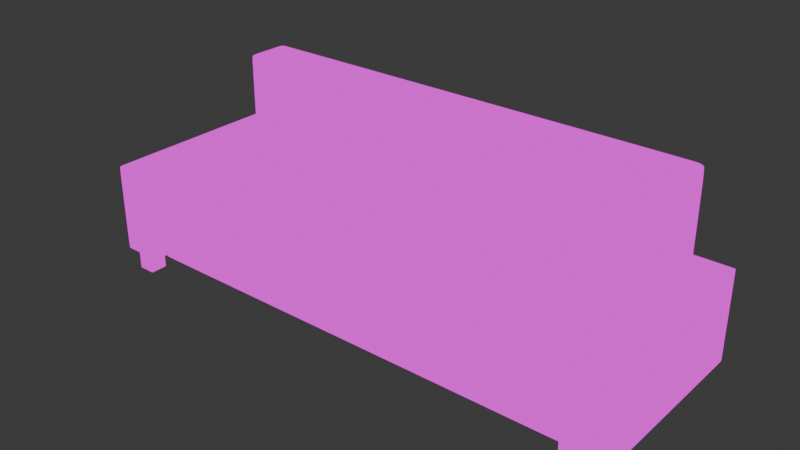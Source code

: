 # Source: sillon.blend  (saved by Blender 4.3.34; exported with 4.5.12 LTS)
import bpy
from mathutils import Matrix  # noqa: F401  (used for matrix-valued properties, if any)

bpy.ops.wm.read_factory_settings(use_empty=True)
scene = bpy.context.scene
scene.name = 'Scene'

# ---- collections
col_collection = bpy.data.collections.new('Collection'); scene.collection.children.link(col_collection)

# ---- images (referenced by path relative to the original .blend; pixels are not part of the script)
import os
ASSET_DIR = os.environ.get("B2B_ASSET_DIR", "")  # directory of the original .blend (textures are referenced by path, not embedded)
HERE = os.path.dirname(os.path.abspath(__file__))  # packed textures are extracted next to this script under _unpacked/

def load_image(name, relpath, width, height, colorspace="sRGB"):
    """Load a texture the original file referenced (path relative to the .blend, or extracted next to this script)."""
    p = next((c for c in (os.path.join(HERE, relpath), os.path.join(ASSET_DIR, relpath)) if relpath and os.path.exists(c)), "")
    if p:
        img = bpy.data.images.load(p, check_existing=True)
        img.name = name
    else:  # same state as the original file: an image datablock whose file is absent (Cycles renders it pink)
        img = bpy.data.images.new(name, width, height)
        img.source = "FILE"
        img.filepath = "//" + (relpath or name)
    img.colorspace_settings.name = colorspace
    return img
img_sillon_jpg = load_image('sillon.jpg', 'sillon.jpg', 1024, 1024, 'sRGB')
img_istockphoto_1373075432_612x612_jpg = load_image('istockphoto-1373075432-612x612.jpg', 'Proyecto/istockphoto-1373075432-612x612.jpg', 1024, 1024, 'sRGB')

# ---- materials (node trees are filled in below, after node groups)
mat_material_001 = bpy.data.materials.new('Material.001')
mat_material_002 = bpy.data.materials.new('Material.002')

# ---- material node trees
mat_material_001.use_nodes = True; mat_material_001.node_tree.nodes.clear()
_N = mat_material_001.node_tree.nodes; _L = mat_material_001.node_tree.links
n0 = _N.new('ShaderNodeOutputMaterial'); n0.name = 'Material Output'; n0.location = (300, 300)
n1 = _N.new('ShaderNodeTexImage'); n1.name = 'Image Texture'; n1.location = (-2, 269)
n1.image = img_sillon_jpg
_L.new(n1.outputs[0], n0.inputs[0])
n0.is_active_output = True
mat_material_002.use_nodes = True; mat_material_002.node_tree.nodes.clear()
_N = mat_material_002.node_tree.nodes; _L = mat_material_002.node_tree.links
n0 = _N.new('ShaderNodeOutputMaterial'); n0.name = 'Material Output'; n0.location = (300, 300)
n1 = _N.new('ShaderNodeTexImage'); n1.name = 'Image Texture'; n1.location = (-66, 290)
n1.image = img_istockphoto_1373075432_612x612_jpg
_L.new(n1.outputs[0], n0.inputs[0])
n0.is_active_output = True

# ---- world
world_world = bpy.data.worlds.new('World'); scene.world = world_world
world_world.use_nodes = True; world_world.node_tree.nodes.clear()
_N = world_world.node_tree.nodes; _L = world_world.node_tree.links
n0 = _N.new('ShaderNodeOutputWorld'); n0.name = 'World Output'; n0.location = (300, 300)
n1 = _N.new('ShaderNodeBackground'); n1.name = 'Background'; n1.location = (10, 300)
n1.inputs[0].default_value = (0.05088, 0.05088, 0.05088, 1.0)
_L.new(n1.outputs[0], n0.inputs[0])
n0.is_active_output = True
world_world.color = (0.05088, 0.05088, 0.05088)
world_world.sun_shadow_jitter_overblur = 0.0

# ---- meshes
me_cube_001 = bpy.data.meshes.new('Cube.001')
me_cube_001.from_pydata([(-1.0, -1.0, -1.0), (-1.0, -1.0, 1.0), (-1.0, 1.0, -1.0), (-1.0, 1.0, 1.0), (1.0, -1.0, -1.0), (1.0, -1.0, 1.0), (1.0, 1.0, -1.0), (1.0, 1.0, 1.0), (-1.0, 0.0, -1.0), (-1.0, -1.0, 0.0), (-1.0, 0.0, 1.0), (-1.0, 1.0, 0.0), (0.0, 1.0, -1.0), (0.0, 1.0, 1.0), (1.0, 1.0, 0.0), (1.0, 0.0, -1.0), (1.0, 0.0, 1.0), (1.0, -1.0, 0.0), (0.0, -1.0, -1.0), (0.0, -1.0, 1.0), (0.0, 0.0, 1.0), (0.0, 0.0, -1.0), (0.0, -1.0, 0.0), (1.0, 0.0, 0.0), (0.0, 1.0, 0.0), (-1.0, 0.0, 0.0), (-1.0, 0.5, 1.0), (0.5, 1.0, 1.0), (1.0, -0.5, 1.0), (-0.5, -1.0, 1.0), (-1.0, -0.5, 1.0), (-0.5, 1.0, 1.0), (1.0, 0.5, 1.0), (0.5, -1.0, 1.0), (0.0, -0.5, 1.0), (0.0, 0.5, 1.0), (0.5, 0.0, 1.0), (-0.5, 0.0, 1.0), (-0.5, 0.5, 1.0), (0.5, 0.5, 1.0), (0.5, -0.5, 1.0), (-0.5, -0.5, 1.0)], [], [(25, 10, 26, 3, 11), (24, 13, 27, 7, 14), (23, 16, 28, 5, 17), (22, 19, 29, 1, 9), (21, 15, 4, 18), (41, 30, 1, 29), (40, 34, 19, 33), (39, 35, 20, 36), (38, 26, 10, 37), (8, 21, 18, 0), (2, 12, 21, 8), (12, 6, 15, 21), (18, 22, 9, 0), (4, 17, 22, 18), (17, 5, 33, 19, 22), (15, 23, 17, 4), (6, 14, 23, 15), (14, 7, 32, 16, 23), (12, 24, 14, 6), (2, 11, 24, 12), (11, 3, 31, 13, 24), (8, 25, 11, 2), (0, 9, 25, 8), (9, 1, 30, 10, 25), (35, 38, 37, 20), (13, 31, 38, 35), (31, 3, 26, 38), (32, 39, 36, 16), (7, 27, 39, 32), (27, 13, 35, 39), (28, 40, 33, 5), (16, 36, 40, 28), (36, 20, 34, 40), (34, 41, 29, 19), (20, 37, 41, 34), (37, 10, 30, 41)])
_uv = me_cube_001.uv_layers.new(name='UVMap')
_uv.uv.foreach_set('vector', [0.5, 0.125, 0.625, 0.125, 0.625, 0.1875, 0.625, 0.25, 0.5, 0.25, 0.5, 0.375, 0.625, 0.375, 0.625, 0.4375, 0.625, 0.5, 0.5, 0.5, 0.5, 0.625, 0.625, 0.625, 0.625, 0.6875, 0.625, 0.75, 0.5, 0.75, 1.0, 1.0, 4.371e-08, 1.0, 8.146e-08, 0.5, 1.192e-07, 9e-15, 1.0, 7.55e-08, 1.0, 8.941e-08, 1.0, 1.0, 4.371e-08, 1.0, 1.192e-07, 1.391e-08, 0.625, 0.875, 0.625, 1.0, 0.5, 1.0, 0.5, 0.875, 0.6875, 0.6875, 0.75, 0.6875, 0.75, 0.75, 0.6875, 0.75, 0.6875, 0.5625, 0.75, 0.5625, 0.75, 0.625, 0.6875, 0.625, 0.8125, 0.5625, 0.875, 0.5625, 0.875, 0.625, 0.8125, 0.625, 1.0, 7.55e-08, 1.0, 1.0, 4.371e-08, 1.0, 1.192e-07, 9e-15, 1.0, 7.55e-08, 1.0, 1.0, 5.211e-15, 1.0, 7.55e-08, 5.7e-15, 1.0, 7.55e-08, 1.0, 1.0, 1.391e-08, 1.0, 8.941e-08, -6.776e-22, 0.5, 0.25, 0.25, 0.25, 0.25, 1.887e-08, 0.5, 3.775e-08, 0.5, 0.5, 0.25, 0.5, 0.25, 0.25, 0.5, 0.25, 1.0, 1.0, 4.371e-08, 1.0, 8.146e-08, 0.5, 1.192e-07, 1.391e-08, 1.0, 8.941e-08, 1.0, 1.0, 5.211e-15, 1.0, 7.55e-08, 5.7e-15, 1.0, 7.55e-08, 1.0, 1.0, 1.391e-08, 1.0, 8.941e-08, -6.776e-22, 1.0, 7.55e-08, 0.5, 0.5, 0.625, 0.5, 0.625, 0.5625, 0.625, 0.625, 0.5, 0.625, 0.75, 0.25, 0.5, 0.25, 0.5, -2.186e-08, 0.75, -2.981e-09, 0.75, 0.5, 0.5, 0.5, 0.5, 0.25, 0.75, 0.25, 0.5, 0.25, 0.625, 0.25, 0.625, 0.3125, 0.625, 0.375, 0.5, 0.375, 0.75, 0.75, 0.5, 0.75, 0.5, 0.5, 0.75, 0.5, 0.375, 0.0, 0.5, 0.0, 0.5, 0.125, 0.375, 0.125, 0.5, 0.0, 0.625, 0.0, 0.625, 0.0625, 0.625, 0.125, 0.5, 0.125, 0.75, 0.5625, 0.8125, 0.5625, 0.8125, 0.625, 0.75, 0.625, 0.75, 0.5, 0.8125, 0.5, 0.8125, 0.5625, 0.75, 0.5625, 0.8125, 0.5, 0.875, 0.5, 0.875, 0.5625, 0.8125, 0.5625, 0.625, 0.5625, 0.6875, 0.5625, 0.6875, 0.625, 0.625, 0.625, 0.625, 0.5, 0.6875, 0.5, 0.6875, 0.5625, 0.625, 0.5625, 0.6875, 0.5, 0.75, 0.5, 0.75, 0.5625, 0.6875, 0.5625, 0.875, 2.136e-08, 0.875, 0.125, 0.75, 0.125, 0.75, 1.192e-08, 0.625, 0.625, 0.6875, 0.625, 0.6875, 0.6875, 0.625, 0.6875, 0.6875, 0.625, 0.75, 0.625, 0.75, 0.6875, 0.6875, 0.6875, 0.625, 0.75, 0.625, 0.875, 0.5, 0.875, 0.5, 0.75, 0.75, 0.625, 0.8125, 0.625, 0.8125, 0.6875, 0.75, 0.6875, 0.8125, 0.625, 0.875, 0.625, 0.875, 0.6875, 0.8125, 0.6875])
me_cube_001.materials.append(mat_material_001)
me_cube_001.update()
me_cube_002 = bpy.data.meshes.new('Cube.002')
me_cube_002.from_pydata([(-1.0, -1.0, -1.0), (-1.0, -1.0, 1.0), (-1.0, 1.0, -1.0), (-1.0, 1.0, 1.0), (1.0, -1.0, -1.0), (1.0, -1.0, 1.0), (1.0, 1.0, -1.0), (1.0, 1.0, 1.0), (-1.0, 0.0, -1.0), (-1.0, -1.0, 0.0), (-1.0, 0.0, 1.0), (-1.0, 1.0, 0.0), (0.0, 1.0, -1.0), (0.0, 1.0, 1.0), (1.0, 1.0, 0.0), (1.0, 0.0, -1.0), (1.0, 0.0, 1.0), (1.0, -1.0, 0.0), (0.0, -1.0, -1.0), (0.0, -1.0, 1.0), (0.0, 0.0, 1.0), (0.0, 0.0, -1.0), (0.0, -1.0, 0.0), (1.0, 0.0, 0.0), (0.0, 1.0, 0.0), (-1.0, 0.0, 0.0), (-1.0, 0.5, 1.0), (0.5, 1.0, 1.0), (1.0, -0.5, 1.0), (-0.5, -1.0, 1.0), (-1.0, -0.5, 1.0), (-0.5, 1.0, 1.0), (1.0, 0.5, 1.0), (0.5, -1.0, 1.0), (0.0, -0.5, 1.0), (0.0, 0.5, 1.0), (0.5, 0.0, 1.0), (-0.5, 0.0, 1.0), (-0.5, 0.5, 1.0), (0.5, 0.5, 1.0), (0.5, -0.5, 1.0), (-0.5, -0.5, 1.0)], [], [(25, 10, 26, 3, 11), (24, 13, 27, 7, 14), (23, 16, 28, 5, 17), (22, 19, 29, 1, 9), (21, 15, 4, 18), (41, 30, 1, 29), (40, 34, 19, 33), (39, 35, 20, 36), (38, 26, 10, 37), (8, 21, 18, 0), (2, 12, 21, 8), (12, 6, 15, 21), (18, 22, 9, 0), (4, 17, 22, 18), (17, 5, 33, 19, 22), (15, 23, 17, 4), (6, 14, 23, 15), (14, 7, 32, 16, 23), (12, 24, 14, 6), (2, 11, 24, 12), (11, 3, 31, 13, 24), (8, 25, 11, 2), (0, 9, 25, 8), (9, 1, 30, 10, 25), (35, 38, 37, 20), (13, 31, 38, 35), (31, 3, 26, 38), (32, 39, 36, 16), (7, 27, 39, 32), (27, 13, 35, 39), (28, 40, 33, 5), (16, 36, 40, 28), (36, 20, 34, 40), (34, 41, 29, 19), (20, 37, 41, 34), (37, 10, 30, 41)])
_uv = me_cube_002.uv_layers.new(name='UVMap')
_uv.uv.foreach_set('vector', [1.0, 1.0, 4.371e-08, 1.0, 8.146e-08, 0.5, 1.192e-07, 9e-15, 1.0, 7.55e-08, 1.0, 1.0, 4.371e-08, 1.0, 8.146e-08, 0.5, 1.192e-07, 9e-15, 1.0, 7.55e-08, 0.5, 0.625, 0.625, 0.625, 0.625, 0.6875, 0.625, 0.75, 0.5, 0.75, 1.0, 1.0, 4.371e-08, 1.0, 8.146e-08, 0.5, 1.192e-07, 9e-15, 1.0, 7.55e-08, 1.0, 8.941e-08, 1.0, 1.0, 4.371e-08, 1.0, 1.192e-07, 1.391e-08, 0.125, 0.875, 0.125, 1.0, 1.391e-08, 1.0, 2.335e-08, 0.875, 0.125, 0.625, 0.125, 0.75, 3.278e-08, 0.75, 4.222e-08, 0.625, 1.0, 7.55e-08, 1.0, 1.0, 5.211e-15, 1.0, 7.55e-08, 5.7e-15, 1.0, 7.55e-08, 1.0, 1.0, 2.782e-08, 1.0, 1.033e-07, 7.8e-15, 1.0, 7.55e-08, 1.0, 1.0, 4.371e-08, 1.0, 1.192e-07, 9e-15, 1.0, 7.55e-08, 1.0, 1.0, 5.211e-15, 1.0, 7.55e-08, 5.7e-15, 1.0, 7.55e-08, 1.0, 1.0, 1.391e-08, 1.0, 8.941e-08, -6.776e-22, 1.0, 1.0, 5.211e-15, 1.0, 7.55e-08, 5.7e-15, 1.0, 7.55e-08, 1.0, 1.0, 1.391e-08, 1.0, 8.941e-08, -6.776e-22, 1.0, 7.55e-08, 1.0, 1.0, 4.371e-08, 1.0, 8.146e-08, 0.5, 1.192e-07, 1.391e-08, 1.0, 8.941e-08, 0.375, 0.625, 0.5, 0.625, 0.5, 0.75, 0.375, 0.75, 1.0, 1.0, 1.391e-08, 1.0, 8.941e-08, -6.776e-22, 1.0, 7.55e-08, 1.0, 1.0, 4.371e-08, 1.0, 8.146e-08, 0.5, 1.192e-07, 1.391e-08, 1.0, 8.941e-08, 1.0, 1.0, 5.211e-15, 1.0, 7.55e-08, 5.7e-15, 1.0, 7.55e-08, 1.0, 1.0, 1.391e-08, 1.0, 8.941e-08, -6.776e-22, 1.0, 7.55e-08, 1.0, 1.0, 4.371e-08, 1.0, 8.146e-08, 0.5, 1.192e-07, 1.391e-08, 1.0, 8.941e-08, 1.0, 1.0, 5.211e-15, 1.0, 7.55e-08, 5.7e-15, 1.0, 7.55e-08, 0.375, 0.0, 0.5, 0.0, 0.5, 0.125, 0.375, 0.125, 0.5, 0.0, 0.625, 0.0, 0.625, 0.0625, 0.625, 0.125, 0.5, 0.125, 1.0, 7.55e-08, 1.0, 1.0, 1.391e-08, 1.0, 8.941e-08, -6.776e-22, 1.0, 3.179e-08, 1.0, 1.0, -7.55e-08, 1.0, 3.3e-15, -4.371e-08, 1.0, -4.371e-08, 1.0, 1.0, -1.589e-08, 1.0, 5.96e-08, -1.192e-07, 1.0, 1.0, 0.0, 1.0, 0.0, 0.0, 1.0, 0.0, 1.0, 7.55e-08, 1.0, 1.0, -1.947e-07, 1.0, -1.192e-07, -9e-15, 1.0, 7.55e-08, 1.0, 1.0, -1.589e-08, 1.0, 5.96e-08, 4.5e-15, 0.625, 0.6875, 0.6875, 0.6875, 0.6875, 0.75, 0.625, 0.75, 1.0, -4.371e-08, 1.0, 1.0, 4.371e-08, 1.0, 1.192e-07, -1.192e-07, 1.0, 7.55e-08, 1.0, 1.0, 4.371e-08, 1.0, 1.192e-07, 9e-15, 0.125, 0.75, 0.125, 0.875, 2.335e-08, 0.875, 3.278e-08, 0.75, 1.0, 8.941e-08, 1.0, 1.0, 4.371e-08, 1.0, 1.192e-07, 1.391e-08, 1.0, 1.0, 0.0, 1.0, 0.0, 0.0, 1.0, 0.0])
me_cube_002.materials.append(mat_material_001)
me_cube_002.update()
me_cube_003 = bpy.data.meshes.new('Cube.003')
me_cube_003.from_pydata([(-1.0, -1.0, -1.0), (-1.0, -1.0, 1.0), (-1.0, 1.0, -1.0), (-1.0, 1.0, 1.0), (1.0, -1.0, -1.0), (1.0, -1.0, 1.0), (1.0, 1.0, -1.0), (1.0, 1.0, 1.0), (-1.0, 0.0, -1.0), (-1.0, -1.0, 0.0), (-1.0, 0.0, 1.0), (-1.0, 1.0, 0.0), (0.0, 1.0, -1.0), (0.0, 1.0, 1.0), (1.0, 1.0, 0.0), (1.0, 0.0, -1.0), (1.0, 0.0, 1.0), (1.0, -1.0, 0.0), (0.0, -1.0, -1.0), (0.0, -1.0, 1.0), (0.0, 0.0, 1.0), (0.0, 0.0, -1.0), (0.0, -1.0, 0.0), (1.0, 0.0, 0.0), (0.0, 1.0, 0.0), (-1.0, 0.0, 0.0), (-1.0, 0.5, 1.0), (0.5, 1.0, 1.0), (1.0, -0.5, 1.0), (-0.5, -1.0, 1.0), (-1.0, -0.5, 1.0), (-0.5, 1.0, 1.0), (1.0, 0.5, 1.0), (0.5, -1.0, 1.0), (0.0, -0.5, 1.0), (0.0, 0.5, 1.0), (0.5, 0.0, 1.0), (-0.5, 0.0, 1.0), (-0.5, 0.5, 1.0), (0.5, 0.5, 1.0), (0.5, -0.5, 1.0), (-0.5, -0.5, 1.0)], [], [(25, 10, 26, 3, 11), (24, 13, 27, 7, 14), (23, 16, 28, 5, 17), (22, 19, 29, 1, 9), (21, 15, 4, 18), (41, 30, 1, 29), (40, 34, 19, 33), (39, 35, 20, 36), (38, 26, 10, 37), (8, 21, 18, 0), (2, 12, 21, 8), (12, 6, 15, 21), (18, 22, 9, 0), (4, 17, 22, 18), (17, 5, 33, 19, 22), (15, 23, 17, 4), (6, 14, 23, 15), (14, 7, 32, 16, 23), (12, 24, 14, 6), (2, 11, 24, 12), (11, 3, 31, 13, 24), (8, 25, 11, 2), (0, 9, 25, 8), (9, 1, 30, 10, 25), (35, 38, 37, 20), (13, 31, 38, 35), (31, 3, 26, 38), (32, 39, 36, 16), (7, 27, 39, 32), (27, 13, 35, 39), (28, 40, 33, 5), (16, 36, 40, 28), (36, 20, 34, 40), (34, 41, 29, 19), (20, 37, 41, 34), (37, 10, 30, 41)])
_uv = me_cube_003.uv_layers.new(name='UVMap')
_uv.uv.foreach_set('vector', [0.5, 0.5, 8.146e-08, 0.5, 1.003e-07, 0.25, 1.192e-07, 9e-15, 0.5, 3.775e-08, 0.25, 0.25, 4.073e-08, 0.25, 5.017e-08, 0.125, 5.96e-08, 4.5e-15, 0.25, 1.887e-08, 1.0, 1.0, 4.371e-08, 1.0, 8.146e-08, 0.5, 1.192e-07, 9e-15, 1.0, 7.55e-08, 1.0, 1.0, 4.371e-08, 1.0, 8.146e-08, 0.5, 1.192e-07, 9e-15, 1.0, 7.55e-08, 1.0, 8.941e-08, 1.0, 1.0, 4.371e-08, 1.0, 1.192e-07, 1.391e-08, 0.1667, 0.5, 0.1667, 0.6667, 2.914e-08, 0.6667, 4.172e-08, 0.5, 0.1667, 0.1667, 0.1667, 0.3333, 5.431e-08, 0.3333, 6.689e-08, 0.1667, 0.5, 0.1667, 0.5, 0.3333, 0.3333, 0.3333, 0.3333, 0.1667, 0.5, 0.5, 0.5, 0.6667, 0.3333, 0.6667, 0.3333, 0.5, 1.0, 7.55e-08, 1.0, 1.0, 4.371e-08, 1.0, 1.192e-07, 9e-15, 1.0, 7.55e-08, 1.0, 1.0, 5.211e-15, 1.0, 7.55e-08, 5.7e-15, 1.0, 7.55e-08, 1.0, 1.0, 1.391e-08, 1.0, 8.941e-08, -6.776e-22, 0.75, 0.25, 0.5, 0.25, 0.5, -2.186e-08, 0.75, -2.981e-09, 0.75, 0.5, 0.5, 0.5, 0.5, 0.25, 0.75, 0.25, 1.0, 1.0, 4.371e-08, 1.0, 8.146e-08, 0.5, 1.192e-07, 1.391e-08, 1.0, 8.941e-08, 0.75, 0.75, 0.5, 0.75, 0.5, 0.5, 0.75, 0.5, 0.75, 1.0, 0.5, 1.0, 0.5, 0.75, 0.75, 0.75, 1.0, 1.0, 4.371e-08, 1.0, 8.146e-08, 0.5, 1.192e-07, 1.391e-08, 1.0, 8.941e-08, 0.5, 0.25, 0.25, 0.25, 0.25, 1.887e-08, 0.5, 3.775e-08, 0.5, 0.5, 0.25, 0.5, 0.25, 0.25, 0.5, 0.25, 0.25, 0.5, 2.186e-08, 0.5, 3.129e-08, 0.375, 4.073e-08, 0.25, 0.25, 0.25, 1.0, 0.5, 0.5, 0.5, 0.5, 3.775e-08, 1.0, 7.55e-08, 0.6667, 0.6667, 0.6667, 0.3333, 1.0, 0.3333, 1.0, 0.6667, 0.6667, 0.3333, 0.6667, 0.0, 0.8333, 0.0, 1.0, 0.0, 1.0, 0.3333, 0.5, 0.3333, 0.5, 0.5, 0.3333, 0.5, 0.3333, 0.3333, 0.6667, 0.3333, 0.6667, 0.5, 0.5, 0.5, 0.5, 0.3333, 0.6667, 0.5, 0.6667, 0.6667, 0.5, 0.6667, 0.5, 0.5, 0.5, 3.775e-08, 0.5, 0.1667, 0.3333, 0.1667, 0.3333, 2.517e-08, 0.6667, 5.033e-08, 0.6667, 0.1667, 0.5, 0.1667, 0.5, 3.775e-08, 0.6667, 0.1667, 0.6667, 0.3333, 0.5, 0.3333, 0.5, 0.1667, 0.1667, 1.258e-08, 0.1667, 0.1667, 6.689e-08, 0.1667, 7.947e-08, 6e-15, 0.3333, 2.517e-08, 0.3333, 0.1667, 0.1667, 0.1667, 0.1667, 1.258e-08, 0.3333, 0.1667, 0.3333, 0.3333, 0.1667, 0.3333, 0.1667, 0.1667, 0.1667, 0.3333, 0.1667, 0.5, 4.172e-08, 0.5, 5.431e-08, 0.3333, 0.3333, 0.3333, 0.3333, 0.5, 0.1667, 0.5, 0.1667, 0.3333, 0.3333, 0.5, 0.3333, 0.6667, 0.1667, 0.6667, 0.1667, 0.5])
me_cube_003.materials.append(mat_material_001)
me_cube_003.update()
me_cube_004 = bpy.data.meshes.new('Cube.004')
me_cube_004.from_pydata([(-1.0, -1.0, -1.0), (-1.0, -1.0, 1.0), (-1.0, 1.0, -1.0), (-1.0, 1.0, 1.0), (1.0, -1.0, -1.0), (1.0, -1.0, 1.0), (1.0, 1.0, -1.0), (1.0, 1.0, 1.0), (-1.0, 0.0, -1.0), (-1.0, -1.0, 0.0), (-1.0, 0.0, 1.0), (-1.0, 1.0, 0.0), (0.0, 1.0, -1.0), (0.0, 1.0, 1.0), (1.0, 1.0, 0.0), (1.0, 0.0, -1.0), (1.0, 0.0, 1.0), (1.0, -1.0, 0.0), (0.0, -1.0, -1.0), (0.0, -1.0, 1.0), (0.0, 0.0, 1.0), (0.0, 0.0, -1.0), (0.0, -1.0, 0.0), (1.0, 0.0, 0.0), (0.0, 1.0, 0.0), (-1.0, 0.0, 0.0), (-1.0, 0.5, 1.0), (0.5, 1.0, 1.0), (1.0, -0.5, 1.0), (-0.5, -1.0, 1.0), (-1.0, -0.5, 1.0), (-0.5, 1.0, 1.0), (1.0, 0.5, 1.0), (0.5, -1.0, 1.0), (0.0, -0.5, 1.0), (0.0, 0.5, 1.0), (0.5, 0.0, 1.0), (-0.5, 0.0, 1.0), (-0.5, 0.5, 1.0), (0.5, 0.5, 1.0), (0.5, -0.5, 1.0), (-0.5, -0.5, 1.0)], [], [(25, 10, 26, 3, 11), (24, 13, 27, 7, 14), (23, 16, 28, 5, 17), (22, 19, 29, 1, 9), (21, 15, 4, 18), (41, 30, 1, 29), (40, 34, 19, 33), (39, 35, 20, 36), (38, 26, 10, 37), (8, 21, 18, 0), (2, 12, 21, 8), (12, 6, 15, 21), (18, 22, 9, 0), (4, 17, 22, 18), (17, 5, 33, 19, 22), (15, 23, 17, 4), (6, 14, 23, 15), (14, 7, 32, 16, 23), (12, 24, 14, 6), (2, 11, 24, 12), (11, 3, 31, 13, 24), (8, 25, 11, 2), (0, 9, 25, 8), (9, 1, 30, 10, 25), (35, 38, 37, 20), (13, 31, 38, 35), (31, 3, 26, 38), (32, 39, 36, 16), (7, 27, 39, 32), (27, 13, 35, 39), (28, 40, 33, 5), (16, 36, 40, 28), (36, 20, 34, 40), (34, 41, 29, 19), (20, 37, 41, 34), (37, 10, 30, 41)])
_uv = me_cube_004.uv_layers.new(name='UVMap')
_uv.uv.foreach_set('vector', [0.25, 0.25, 4.073e-08, 0.25, 5.017e-08, 0.125, 5.96e-08, 4.5e-15, 0.25, 1.887e-08, 0.25, 0.75, 3.278e-08, 0.75, 4.222e-08, 0.625, 5.166e-08, 0.5, 0.25, 0.5, 1.0, 1.0, 4.371e-08, 1.0, 8.146e-08, 0.5, 1.192e-07, 9e-15, 1.0, 7.55e-08, 1.0, 1.0, 4.371e-08, 1.0, 8.146e-08, 0.5, 1.192e-07, 9e-15, 1.0, 7.55e-08, 0.25, 0.625, 0.375, 0.625, 0.375, 0.75, 0.25, 0.75, 0.5, 0.5, 0.5, 1.0, 4.371e-08, 1.0, 8.146e-08, 0.5, 0.5, 0.5, 0.5, 1.0, 4.371e-08, 1.0, 8.146e-08, 0.5, 0.5, 0.5, 0.5, 1.0, 5.211e-15, 1.0, 3.775e-08, 0.5, 0.5, 0.5, 0.5, 1.0, 1.391e-08, 1.0, 5.166e-08, 0.5, 1.0, 7.55e-08, 1.0, 1.0, 4.371e-08, 1.0, 1.192e-07, 9e-15, 1.0, 7.55e-08, 1.0, 1.0, 5.211e-15, 1.0, 7.55e-08, 5.7e-15, 1.0, 7.55e-08, 1.0, 1.0, 1.391e-08, 1.0, 8.941e-08, -6.776e-22, 1.0, 1.0, 5.211e-15, 1.0, 7.55e-08, 5.7e-15, 1.0, 7.55e-08, 1.0, 1.0, 1.391e-08, 1.0, 8.941e-08, -6.776e-22, 1.0, 7.55e-08, 0.75, 0.75, 0.5, 0.75, 0.5, 0.625, 0.5, 0.5, 0.75, 0.5, 1.0, 1.0, 5.211e-15, 1.0, 7.55e-08, 5.7e-15, 1.0, 7.55e-08, 1.0, 1.0, 1.391e-08, 1.0, 8.941e-08, -6.776e-22, 1.0, 7.55e-08, 1.0, 1.0, 4.371e-08, 1.0, 8.146e-08, 0.5, 1.192e-07, 1.391e-08, 1.0, 8.941e-08, 0.5, 0.75, 0.25, 0.75, 0.25, 0.5, 0.5, 0.5, 0.5, 1.0, 0.25, 1.0, 0.25, 0.75, 0.5, 0.75, 0.25, 1.0, 1.391e-08, 1.0, 2.335e-08, 0.875, 3.278e-08, 0.75, 0.25, 0.75, 0.5, 0.25, 0.25, 0.25, 0.25, 1.887e-08, 0.5, 3.775e-08, 0.5, 0.5, 0.25, 0.5, 0.25, 0.25, 0.5, 0.25, 0.25, 0.5, 2.186e-08, 0.5, 3.129e-08, 0.375, 4.073e-08, 0.25, 0.25, 0.25, 0.5, 3.775e-08, 0.5, 0.5, 5.166e-08, 0.5, 8.941e-08, -6.776e-22, 1.0, 7.55e-08, 1.0, 0.5, 0.5, 0.5, 0.5, 3.775e-08, 1.0, 0.5, 1.0, 1.0, 0.5, 1.0, 0.5, 0.5, 0.5, 3.775e-08, 0.5, 0.5, 3.775e-08, 0.5, 7.55e-08, 5.7e-15, 1.0, 7.55e-08, 1.0, 0.5, 0.5, 0.5, 0.5, 3.775e-08, 1.0, 0.5, 1.0, 1.0, 0.5, 1.0, 0.5, 0.5, 0.5, 3.775e-08, 0.5, 0.5, 8.146e-08, 0.5, 1.192e-07, 9e-15, 1.0, 7.55e-08, 1.0, 0.5, 0.5, 0.5, 0.5, 3.775e-08, 1.0, 0.5, 1.0, 1.0, 0.5, 1.0, 0.5, 0.5, 0.5, 5.166e-08, 0.5, 0.5, 8.146e-08, 0.5, 1.192e-07, 1.391e-08, 1.0, 8.941e-08, 1.0, 0.5, 0.5, 0.5, 0.5, 5.166e-08, 1.0, 0.5, 1.0, 1.0, 0.5, 1.0, 0.5, 0.5])
me_cube_004.materials.append(mat_material_001)
me_cube_004.update()
me_cube_005 = bpy.data.meshes.new('Cube.005')
me_cube_005.from_pydata([(-1.0, -1.0, -1.0), (-1.0, -1.0, 1.0), (-1.0, 1.0, -1.0), (-1.0, 1.0, 1.0), (1.0, -1.0, -1.0), (1.0, -1.0, 1.0), (1.0, 1.0, -1.0), (1.0, 1.0, 1.0), (-1.0, 0.0, -1.0), (-1.0, -1.0, 0.0), (-1.0, 0.0, 1.0), (-1.0, 1.0, 0.0), (0.0, 1.0, -1.0), (0.0, 1.0, 1.0), (1.0, 1.0, 0.0), (1.0, 0.0, -1.0), (1.0, 0.0, 1.0), (1.0, -1.0, 0.0), (0.0, -1.0, -1.0), (0.0, -1.0, 1.0), (0.0, 0.0, 1.0), (0.0, 0.0, -1.0), (0.0, -1.0, 0.0), (1.0, 0.0, 0.0), (0.0, 1.0, 0.0), (-1.0, 0.0, 0.0), (-1.0, 0.5, 1.0), (0.5, 1.0, 1.0), (1.0, -0.5, 1.0), (-0.5, -1.0, 1.0), (-1.0, -0.5, 1.0), (-0.5, 1.0, 1.0), (1.0, 0.5, 1.0), (0.5, -1.0, 1.0), (0.0, -0.5, 1.0), (0.0, 0.5, 1.0), (0.5, 0.0, 1.0), (-0.5, 0.0, 1.0), (-0.5, 0.5, 1.0), (0.5, 0.5, 1.0), (0.5, -0.5, 1.0), (-0.5, -0.5, 1.0)], [], [(25, 10, 26, 3, 11), (24, 13, 27, 7, 14), (23, 16, 28, 5, 17), (22, 19, 29, 1, 9), (21, 15, 4, 18), (41, 30, 1, 29), (40, 34, 19, 33), (39, 35, 20, 36), (38, 26, 10, 37), (8, 21, 18, 0), (2, 12, 21, 8), (12, 6, 15, 21), (18, 22, 9, 0), (4, 17, 22, 18), (17, 5, 33, 19, 22), (15, 23, 17, 4), (6, 14, 23, 15), (14, 7, 32, 16, 23), (12, 24, 14, 6), (2, 11, 24, 12), (11, 3, 31, 13, 24), (8, 25, 11, 2), (0, 9, 25, 8), (9, 1, 30, 10, 25), (35, 38, 37, 20), (13, 31, 38, 35), (31, 3, 26, 38), (32, 39, 36, 16), (7, 27, 39, 32), (27, 13, 35, 39), (28, 40, 33, 5), (16, 36, 40, 28), (36, 20, 34, 40), (34, 41, 29, 19), (20, 37, 41, 34), (37, 10, 30, 41)])
_uv = me_cube_005.uv_layers.new(name='UVMap')
_uv.uv.foreach_set('vector', [0.5, 0.125, 0.625, 0.125, 0.625, 0.1875, 0.625, 0.25, 0.5, 0.25, 0.5, 0.375, 0.625, 0.375, 0.625, 0.4375, 0.625, 0.5, 0.5, 0.5, 0.25, 0.25, 4.073e-08, 0.25, 5.017e-08, 0.125, 5.96e-08, 4.5e-15, 0.25, 1.887e-08, 0.5, 0.5, 8.146e-08, 0.5, 1.003e-07, 0.25, 1.192e-07, 9e-15, 0.5, 3.775e-08, 0.25, 0.625, 0.375, 0.625, 0.375, 0.75, 0.25, 0.75, 0.25, 0.75, 0.25, 1.0, 4.371e-08, 1.0, 6.259e-08, 0.75, 0.25, 0.25, 0.25, 0.5, 8.146e-08, 0.5, 1.003e-07, 0.25, 0.25, 0.25, 0.25, 0.5, 4.47e-08, 0.5, 6.358e-08, 0.25, 0.25, 0.75, 0.25, 1.0, 6.955e-09, 1.0, 2.583e-08, 0.75, 0.125, 0.625, 0.25, 0.625, 0.25, 0.75, 0.125, 0.75, 0.125, 0.5, 0.25, 0.5, 0.25, 0.625, 0.125, 0.625, 0.25, 0.5, 0.375, 0.5, 0.375, 0.625, 0.25, 0.625, 1.0, 0.5, 0.5, 0.5, 0.5, 3.775e-08, 1.0, 7.55e-08, 1.0, 1.0, 0.5, 1.0, 0.5, 0.5, 1.0, 0.5, 0.5, 1.0, 4.371e-08, 1.0, 6.259e-08, 0.75, 8.146e-08, 0.5, 0.5, 0.5, 0.5, 0.25, 0.25, 0.25, 0.25, 1.887e-08, 0.5, 3.775e-08, 0.5, 0.5, 0.25, 0.5, 0.25, 0.25, 0.5, 0.25, 0.25, 0.5, 2.186e-08, 0.5, 3.129e-08, 0.375, 4.073e-08, 0.25, 0.25, 0.25, 0.375, 0.375, 0.5, 0.375, 0.5, 0.5, 0.375, 0.5, 0.375, 0.25, 0.5, 0.25, 0.5, 0.375, 0.375, 0.375, 0.5, 0.25, 0.625, 0.25, 0.625, 0.3125, 0.625, 0.375, 0.5, 0.375, 0.375, 0.125, 0.5, 0.125, 0.5, 0.25, 0.375, 0.25, 0.375, 0.0, 0.5, 0.0, 0.5, 0.125, 0.375, 0.125, 0.5, 0.0, 0.625, 0.0, 0.625, 0.0625, 0.625, 0.125, 0.5, 0.125, 0.25, 0.5, 0.25, 0.75, 2.583e-08, 0.75, 4.47e-08, 0.5, 0.5, 0.5, 0.5, 0.75, 0.25, 0.75, 0.25, 0.5, 0.5, 0.75, 0.5, 1.0, 0.25, 1.0, 0.25, 0.75, 0.25, -1.093e-08, 0.25, 0.25, 6.358e-08, 0.25, 8.245e-08, -2.98e-08, 1.0, 4.57e-08, 1.0, 0.125, 0.875, 0.125, 0.875, 3.626e-08, 1.0, 0.125, 1.0, 0.25, 0.875, 0.25, 0.875, 0.125, 0.25, -1.093e-08, 0.25, 0.25, 1.003e-07, 0.25, 1.192e-07, -2.98e-08, 0.5, 7.947e-09, 0.5, 0.25, 0.25, 0.25, 0.25, -1.093e-08, 0.5, 0.25, 0.5, 0.5, 0.25, 0.5, 0.25, 0.25, 0.25, 0.5, 0.25, 0.75, 6.259e-08, 0.75, 8.146e-08, 0.5, 0.5, 0.5, 0.5, 0.75, 0.25, 0.75, 0.25, 0.5, 0.5, 0.75, 0.5, 1.0, 0.25, 1.0, 0.25, 0.75])
me_cube_005.materials.append(mat_material_001)
me_cube_005.update()
me_cube_006 = bpy.data.meshes.new('Cube.006')
me_cube_006.from_pydata([(-1.0, -1.0, -1.0), (-1.0, -1.0, 1.0), (-1.0, 1.0, -1.0), (-1.0, 1.0, 1.0), (1.0, -1.0, -1.0), (1.0, -1.0, 1.0), (1.0, 1.0, -1.0), (1.0, 1.0, 1.0), (-1.0, 0.0, -1.0), (-1.0, -1.0, 0.0), (-1.0, 0.0, 1.0), (-1.0, 1.0, 0.0), (0.0, 1.0, -1.0), (0.0, 1.0, 1.0), (1.0, 1.0, 0.0), (1.0, 0.0, -1.0), (1.0, 0.0, 1.0), (1.0, -1.0, 0.0), (0.0, -1.0, -1.0), (0.0, -1.0, 1.0), (0.0, 0.0, 1.0), (0.0, 0.0, -1.0), (0.0, -1.0, 0.0), (1.0, 0.0, 0.0), (0.0, 1.0, 0.0), (-1.0, 0.0, 0.0), (-1.0, 0.5, 1.0), (0.5, 1.0, 1.0), (1.0, -0.5, 1.0), (-0.5, -1.0, 1.0), (-1.0, -0.5, 1.0), (-0.5, 1.0, 1.0), (1.0, 0.5, 1.0), (0.5, -1.0, 1.0), (0.0, -0.5, 1.0), (0.0, 0.5, 1.0), (0.5, 0.0, 1.0), (-0.5, 0.0, 1.0), (-0.5, 0.5, 1.0), (0.5, 0.5, 1.0), (0.5, -0.5, 1.0), (-0.5, -0.5, 1.0)], [], [(25, 10, 26, 3, 11), (24, 13, 27, 7, 14), (23, 16, 28, 5, 17), (22, 19, 29, 1, 9), (21, 15, 4, 18), (41, 30, 1, 29), (40, 34, 19, 33), (39, 35, 20, 36), (38, 26, 10, 37), (8, 21, 18, 0), (2, 12, 21, 8), (12, 6, 15, 21), (18, 22, 9, 0), (4, 17, 22, 18), (17, 5, 33, 19, 22), (15, 23, 17, 4), (6, 14, 23, 15), (14, 7, 32, 16, 23), (12, 24, 14, 6), (2, 11, 24, 12), (11, 3, 31, 13, 24), (8, 25, 11, 2), (0, 9, 25, 8), (9, 1, 30, 10, 25), (35, 38, 37, 20), (13, 31, 38, 35), (31, 3, 26, 38), (32, 39, 36, 16), (7, 27, 39, 32), (27, 13, 35, 39), (28, 40, 33, 5), (16, 36, 40, 28), (36, 20, 34, 40), (34, 41, 29, 19), (20, 37, 41, 34), (37, 10, 30, 41)])
_uv = me_cube_006.uv_layers.new(name='UVMap')
_uv.uv.foreach_set('vector', [0.5, 0.125, 0.625, 0.125, 0.625, 0.1875, 0.625, 0.25, 0.5, 0.25, 0.5, 0.375, 0.625, 0.375, 0.625, 0.4375, 0.625, 0.5, 0.5, 0.5, 0.5, 0.625, 0.625, 0.625, 0.625, 0.6875, 0.625, 0.75, 0.5, 0.75, 0.5, 0.5, 8.146e-08, 0.5, 1.003e-07, 0.25, 1.192e-07, 9e-15, 0.5, 3.775e-08, 0.25, 0.625, 0.375, 0.625, 0.375, 0.75, 0.25, 0.75, 0.25, 0.75, 0.25, 1.0, 4.371e-08, 1.0, 6.259e-08, 0.75, 0.25, 0.25, 0.25, 0.5, 8.146e-08, 0.5, 1.003e-07, 0.25, 0.25, 0.25, 0.25, 0.5, 5.96e-08, 0.5, 7.848e-08, 0.25, 0.25, 0.75, 0.25, 1.0, 2.186e-08, 1.0, 4.073e-08, 0.75, 0.125, 0.625, 0.25, 0.625, 0.25, 0.75, 0.125, 0.75, 0.125, 0.5, 0.25, 0.5, 0.25, 0.625, 0.125, 0.625, 0.25, 0.5, 0.375, 0.5, 0.375, 0.625, 0.25, 0.625, 1.0, 0.5, 0.5, 0.5, 0.5, 3.775e-08, 1.0, 7.55e-08, 1.0, 1.0, 0.5, 1.0, 0.5, 0.5, 1.0, 0.5, 0.5, 1.0, 4.371e-08, 1.0, 6.259e-08, 0.75, 8.146e-08, 0.5, 0.5, 0.5, 0.375, 0.625, 0.5, 0.625, 0.5, 0.75, 0.375, 0.75, 0.375, 0.5, 0.5, 0.5, 0.5, 0.625, 0.375, 0.625, 0.5, 0.5, 0.625, 0.5, 0.625, 0.5625, 0.625, 0.625, 0.5, 0.625, 0.375, 0.375, 0.5, 0.375, 0.5, 0.5, 0.375, 0.5, 0.375, 0.25, 0.5, 0.25, 0.5, 0.375, 0.375, 0.375, 0.5, 0.25, 0.625, 0.25, 0.625, 0.3125, 0.625, 0.375, 0.5, 0.375, 0.375, 0.125, 0.5, 0.125, 0.5, 0.25, 0.375, 0.25, 0.75, 0.25, 0.5, 0.25, 0.5, -1.658e-15, 0.75, 1.887e-08, 0.5, 0.25, 0.5, 0.0, 0.625, 0.0, 0.75, 0.0, 0.75, 0.25, 0.25, 0.5, 0.25, 0.75, 4.073e-08, 0.75, 5.96e-08, 0.5, 0.5, 0.5, 0.5, 0.75, 0.25, 0.75, 0.25, 0.5, 0.5, 0.75, 0.5, 1.0, 0.25, 1.0, 0.25, 0.75, 0.25, -1.093e-08, 0.25, 0.25, 7.848e-08, 0.25, 9.735e-08, -2.98e-08, 0.5, 7.947e-09, 0.5, 0.25, 0.25, 0.25, 0.25, -1.093e-08, 0.5, 0.25, 0.5, 0.5, 0.25, 0.5, 0.25, 0.25, 0.25, -1.093e-08, 0.25, 0.25, 1.003e-07, 0.25, 1.192e-07, -2.98e-08, 0.5, 7.947e-09, 0.5, 0.25, 0.25, 0.25, 0.25, -1.093e-08, 0.5, 0.25, 0.5, 0.5, 0.25, 0.5, 0.25, 0.25, 0.25, 0.5, 0.25, 0.75, 6.259e-08, 0.75, 8.146e-08, 0.5, 0.5, 0.5, 0.5, 0.75, 0.25, 0.75, 0.25, 0.5, 0.5, 0.75, 0.5, 1.0, 0.25, 1.0, 0.25, 0.75])
me_cube_006.materials.append(mat_material_001)
me_cube_006.update()
me_cube_007 = bpy.data.meshes.new('Cube.007')
me_cube_007.from_pydata([(-1.0, -1.0, -1.0), (-1.0, -1.0, 1.0), (-1.0, 1.0, -1.0), (-1.0, 1.0, 1.0), (1.0, -1.0, -1.0), (1.0, -1.0, 1.0), (1.0, 1.0, -1.0), (1.0, 1.0, 1.0), (-1.0, 0.0, -1.0), (-1.0, -1.0, 0.0), (-1.0, 0.0, 1.0), (-1.0, 1.0, 0.0), (0.0, 1.0, -1.0), (0.0, 1.0, 1.0), (1.0, 1.0, 0.0), (1.0, 0.0, -1.0), (1.0, 0.0, 1.0), (1.0, -1.0, 0.0), (0.0, -1.0, -1.0), (0.0, -1.0, 1.0), (0.0, 0.0, 1.0), (0.0, 0.0, -1.0), (0.0, -1.0, 0.0), (1.0, 0.0, 0.0), (0.0, 1.0, 0.0), (-1.0, 0.0, 0.0), (-1.0, 0.5, 1.0), (0.5, 1.0, 1.0), (1.0, -0.5, 1.0), (-0.5, -1.0, 1.0), (-1.0, -0.5, 1.0), (-0.5, 1.0, 1.0), (1.0, 0.5, 1.0), (0.5, -1.0, 1.0), (0.0, -0.5, 1.0), (0.0, 0.5, 1.0), (0.5, 0.0, 1.0), (-0.5, 0.0, 1.0), (-0.5, 0.5, 1.0), (0.5, 0.5, 1.0), (0.5, -0.5, 1.0), (-0.5, -0.5, 1.0)], [], [(25, 10, 26, 3, 11), (24, 13, 27, 7, 14), (23, 16, 28, 5, 17), (22, 19, 29, 1, 9), (21, 15, 4, 18), (41, 30, 1, 29), (40, 34, 19, 33), (39, 35, 20, 36), (38, 26, 10, 37), (8, 21, 18, 0), (2, 12, 21, 8), (12, 6, 15, 21), (18, 22, 9, 0), (4, 17, 22, 18), (17, 5, 33, 19, 22), (15, 23, 17, 4), (6, 14, 23, 15), (14, 7, 32, 16, 23), (12, 24, 14, 6), (2, 11, 24, 12), (11, 3, 31, 13, 24), (8, 25, 11, 2), (0, 9, 25, 8), (9, 1, 30, 10, 25), (35, 38, 37, 20), (13, 31, 38, 35), (31, 3, 26, 38), (32, 39, 36, 16), (7, 27, 39, 32), (27, 13, 35, 39), (28, 40, 33, 5), (16, 36, 40, 28), (36, 20, 34, 40), (34, 41, 29, 19), (20, 37, 41, 34), (37, 10, 30, 41)])
_uv = me_cube_007.uv_layers.new(name='UVMap')
_uv.uv.foreach_set('vector', [0.5, 0.125, 0.625, 0.125, 0.625, 0.1875, 0.625, 0.25, 0.5, 0.25, 0.5, 0.375, 0.625, 0.375, 0.625, 0.4375, 0.625, 0.5, 0.5, 0.5, 0.25, 0.25, 4.073e-08, 0.25, 5.017e-08, 0.125, 5.96e-08, 4.5e-15, 0.25, 1.887e-08, 0.5, 0.5, 8.146e-08, 0.5, 1.003e-07, 0.25, 1.192e-07, 9e-15, 0.5, 3.775e-08, 0.25, 0.625, 0.375, 0.625, 0.375, 0.75, 0.25, 0.75, 0.25, 0.75, 0.25, 1.0, 4.371e-08, 1.0, 6.259e-08, 0.75, 0.25, 0.25, 0.25, 0.5, 8.146e-08, 0.5, 1.003e-07, 0.25, 0.25, 0.25, 0.25, 0.5, 5.96e-08, 0.5, 7.848e-08, 0.25, 0.25, 0.75, 0.25, 1.0, 2.186e-08, 1.0, 4.073e-08, 0.75, 0.125, 0.625, 0.25, 0.625, 0.25, 0.75, 0.125, 0.75, 0.125, 0.5, 0.25, 0.5, 0.25, 0.625, 0.125, 0.625, 0.25, 0.5, 0.375, 0.5, 0.375, 0.625, 0.25, 0.625, 1.0, 0.5, 0.5, 0.5, 0.5, 3.775e-08, 1.0, 7.55e-08, 1.0, 1.0, 0.5, 1.0, 0.5, 0.5, 1.0, 0.5, 0.5, 1.0, 4.371e-08, 1.0, 6.259e-08, 0.75, 8.146e-08, 0.5, 0.5, 0.5, 0.5, 0.25, 0.25, 0.25, 0.25, 1.887e-08, 0.5, 3.775e-08, 0.5, 0.5, 0.25, 0.5, 0.25, 0.25, 0.5, 0.25, 0.25, 0.5, 2.186e-08, 0.5, 3.129e-08, 0.375, 4.073e-08, 0.25, 0.25, 0.25, 0.375, 0.375, 0.5, 0.375, 0.5, 0.5, 0.375, 0.5, 0.375, 0.25, 0.5, 0.25, 0.5, 0.375, 0.375, 0.375, 0.5, 0.25, 0.625, 0.25, 0.625, 0.3125, 0.625, 0.375, 0.5, 0.375, 0.375, 0.125, 0.5, 0.125, 0.5, 0.25, 0.375, 0.25, 0.375, 0.0, 0.5, 0.0, 0.5, 0.125, 0.375, 0.125, 0.75, 0.75, 0.5, 0.75, 0.5, 0.625, 0.5, 0.5, 0.75, 0.5, 0.25, 0.5, 0.25, 0.75, 4.073e-08, 0.75, 5.96e-08, 0.5, 0.5, 0.5, 0.5, 0.75, 0.25, 0.75, 0.25, 0.5, 0.5, 0.75, 0.5, 1.0, 0.25, 1.0, 0.25, 0.75, 0.25, -1.093e-08, 0.25, 0.25, 7.848e-08, 0.25, 9.735e-08, -2.98e-08, 0.5, 7.947e-09, 0.5, 0.25, 0.25, 0.25, 0.25, -1.093e-08, 0.5, 0.25, 0.5, 0.5, 0.25, 0.5, 0.25, 0.25, 0.25, -1.093e-08, 0.25, 0.25, 1.003e-07, 0.25, 1.192e-07, -2.98e-08, 0.5, 7.947e-09, 0.5, 0.25, 0.25, 0.25, 0.25, -1.093e-08, 0.5, 0.25, 0.5, 0.5, 0.25, 0.5, 0.25, 0.25, 0.25, 0.5, 0.25, 0.75, 6.259e-08, 0.75, 8.146e-08, 0.5, 0.5, 0.5, 0.5, 0.75, 0.25, 0.75, 0.25, 0.5, 0.5, 0.75, 0.5, 1.0, 0.25, 1.0, 0.25, 0.75])
me_cube_007.materials.append(mat_material_001)
me_cube_007.update()
me_cube_008 = bpy.data.meshes.new('Cube.008')
me_cube_008.from_pydata([(-1.0, -1.0, -1.0), (-1.0, -1.0, 1.0), (-1.0, 1.0, -1.0), (-1.0, 1.0, 1.0), (1.0, -1.0, -1.0), (1.0, -1.0, 1.0), (1.0, 1.0, -1.0), (1.0, 1.0, 1.0)], [], [(0, 1, 3, 2), (2, 3, 7, 6), (6, 7, 5, 4), (4, 5, 1, 0), (2, 6, 4, 0), (7, 3, 1, 5)])
_uv = me_cube_008.uv_layers.new(name='UVMap')
_uv.uv.foreach_set('vector', [0.3148, 0.5, 0.1667, 0.5, 0.1667, 2.98e-08, 0.3148, 5.497e-08, 0.463, 0.5, 0.3148, 0.5, 0.3148, 1.026e-08, 0.463, 3.543e-08, 0.6111, 0.5, 0.463, 0.5, 0.463, 2.053e-08, 0.6111, 4.57e-08, 0.3148, 1.0, 0.1667, 1.0, 0.1667, 0.5, 0.3148, 0.5, 0.463, 0.5, 0.463, 1.0, 0.3148, 1.0, 0.3148, 0.5, 0.6111, 0.5, 0.6111, 1.0, 0.463, 1.0, 0.463, 0.5])
me_cube_008.materials.append(mat_material_002)
me_cube_008.update()
me_cube_009 = bpy.data.meshes.new('Cube.009')
me_cube_009.from_pydata([(-1.0, -1.0, -1.0), (-1.0, -1.0, 1.0), (-1.0, 1.0, -1.0), (-1.0, 1.0, 1.0), (1.0, -1.0, -1.0), (1.0, -1.0, 1.0), (1.0, 1.0, -1.0), (1.0, 1.0, 1.0)], [], [(0, 1, 3, 2), (2, 3, 7, 6), (6, 7, 5, 4), (4, 5, 1, 0), (2, 6, 4, 0), (7, 3, 1, 5)])
_uv = me_cube_009.uv_layers.new(name='UVMap')
_uv.uv.foreach_set('vector', [0.375, 0.0, 0.625, 0.0, 0.625, 0.25, 0.375, 0.25, 0.375, 0.25, 0.625, 0.25, 0.625, 0.5, 0.375, 0.5, 0.375, 0.5, 0.625, 0.5, 0.625, 0.75, 0.375, 0.75, 0.375, 0.75, 0.625, 0.75, 0.625, 1.0, 0.375, 1.0, 0.125, 0.5, 0.375, 0.5, 0.375, 0.75, 0.125, 0.75, 0.625, 0.5, 0.875, 0.5, 0.875, 0.75, 0.625, 0.75])
me_cube_009.materials.append(mat_material_002)
me_cube_009.update()
me_cube_010 = bpy.data.meshes.new('Cube.010')
me_cube_010.from_pydata([(-1.0, -1.0, -1.0), (-1.0, -1.0, 1.0), (-1.0, 1.0, -1.0), (-1.0, 1.0, 1.0), (1.0, -1.0, -1.0), (1.0, -1.0, 1.0), (1.0, 1.0, -1.0), (1.0, 1.0, 1.0)], [], [(0, 1, 3, 2), (2, 3, 7, 6), (6, 7, 5, 4), (4, 5, 1, 0), (2, 6, 4, 0), (7, 3, 1, 5)])
_uv = me_cube_010.uv_layers.new(name='UVMap')
_uv.uv.foreach_set('vector', [0.375, 0.0, 0.625, 0.0, 0.625, 0.25, 0.375, 0.25, 0.375, 0.25, 0.625, 0.25, 0.625, 0.5, 0.375, 0.5, 0.375, 0.5, 0.625, 0.5, 0.625, 0.75, 0.375, 0.75, 0.375, 0.75, 0.625, 0.75, 0.625, 1.0, 0.375, 1.0, 0.125, 0.5, 0.375, 0.5, 0.375, 0.75, 0.125, 0.75, 0.625, 0.5, 0.875, 0.5, 0.875, 0.75, 0.625, 0.75])
me_cube_010.materials.append(mat_material_002)
me_cube_010.update()
me_cube_011 = bpy.data.meshes.new('Cube.011')
me_cube_011.from_pydata([(-1.0, -1.0, -1.0), (-1.0, -1.0, 1.0), (-1.0, 1.0, -1.0), (-1.0, 1.0, 1.0), (1.0, -1.0, -1.0), (1.0, -1.0, 1.0), (1.0, 1.0, -1.0), (1.0, 1.0, 1.0)], [], [(0, 1, 3, 2), (2, 3, 7, 6), (6, 7, 5, 4), (4, 5, 1, 0), (2, 6, 4, 0), (7, 3, 1, 5)])
_uv = me_cube_011.uv_layers.new(name='UVMap')
_uv.uv.foreach_set('vector', [0.375, 0.0, 0.625, 0.0, 0.625, 0.25, 0.375, 0.25, 0.375, 0.25, 0.625, 0.25, 0.625, 0.5, 0.375, 0.5, 0.375, 0.5, 0.625, 0.5, 0.625, 0.75, 0.375, 0.75, 0.375, 0.75, 0.625, 0.75, 0.625, 1.0, 0.375, 1.0, 0.125, 0.5, 0.375, 0.5, 0.375, 0.75, 0.125, 0.75, 0.625, 0.5, 0.875, 0.5, 0.875, 0.75, 0.625, 0.75])
me_cube_011.materials.append(mat_material_002)
me_cube_011.update()

# ---- objects
ob_cube = bpy.data.objects.new('Cube', me_cube_001)
ob_cube_001 = bpy.data.objects.new('Cube.001', me_cube_002)
ob_cube_002 = bpy.data.objects.new('Cube.002', me_cube_003)
ob_cube_003 = bpy.data.objects.new('Cube.003', me_cube_004)
ob_cube_004 = bpy.data.objects.new('Cube.004', me_cube_005)
ob_cube_005 = bpy.data.objects.new('Cube.005', me_cube_006)
ob_cube_006 = bpy.data.objects.new('Cube.006', me_cube_007)
ob_cube_007 = bpy.data.objects.new('Cube.007', me_cube_008)
ob_cube_008 = bpy.data.objects.new('Cube.008', me_cube_009)
ob_cube_009 = bpy.data.objects.new('Cube.009', me_cube_010)
ob_cube_010 = bpy.data.objects.new('Cube.010', me_cube_011)

# ---- transforms, parenting, visibility, modifiers, constraints
ob_cube.location = (0.0, 0.0, -0.07)
ob_cube.scale = (5.543, 1.923, 0.4688)
_m = ob_cube.modifiers.new('Bevel', 'BEVEL')
_m.width = 0.04
_m.width_pct = 0.04
_m.segments = 4
_m = ob_cube.modifiers.new('Subdivision', 'SUBSURF')
_m.levels = 3
ob_cube_001.location = (0.01614, 1.638, 1.506)
ob_cube_001.rotation_euler = (1.571, -0.0, 0.0)
ob_cube_001.scale = (5.543, 2.061, 0.4688)
_m = ob_cube_001.modifiers.new('Bevel', 'BEVEL')
_m.width = 0.04
_m.width_pct = 0.04
_m.segments = 4
_m = ob_cube_001.modifiers.new('Subdivision', 'SUBSURF')
_m.levels = 3
ob_cube_002.location = (-5.912, 0.0, 0.55)
ob_cube_002.rotation_euler = (1.571, -0.0, 1.571)
ob_cube_002.scale = (2.265, 1.057, 0.4688)
_m = ob_cube_002.modifiers.new('Bevel', 'BEVEL')
_m.width = 0.04
_m.width_pct = 0.04
_m.segments = 4
_m = ob_cube_002.modifiers.new('Subdivision', 'SUBSURF')
_m.levels = 3
ob_cube_003.location = (5.897, 0.0, 0.55)
ob_cube_003.rotation_euler = (1.571, -0.0, 1.571)
ob_cube_003.scale = (2.265, 1.057, 0.4688)
_m = ob_cube_003.modifiers.new('Bevel', 'BEVEL')
_m.width = 0.04
_m.width_pct = 0.04
_m.segments = 4
_m = ob_cube_003.modifiers.new('Subdivision', 'SUBSURF')
_m.levels = 3
ob_cube_004.location = (-3.579, -0.1006, 0.5339)
ob_cube_004.scale = (1.8, 2.0, 0.2983)
_m = ob_cube_004.modifiers.new('Bevel', 'BEVEL')
_m.width = 0.04
_m.width_pct = 0.04
_m.segments = 4
_m = ob_cube_004.modifiers.new('Subdivision', 'SUBSURF')
_m.levels = 3
ob_cube_005.location = (0.01066, -0.1046, 0.5339)
ob_cube_005.scale = (1.8, 2.0, 0.2983)
_m = ob_cube_005.modifiers.new('Bevel', 'BEVEL')
_m.width = 0.04
_m.width_pct = 0.04
_m.segments = 4
_m = ob_cube_005.modifiers.new('Subdivision', 'SUBSURF')
_m.levels = 3
ob_cube_006.location = (3.63, -0.1072, 0.5059)
ob_cube_006.scale = (1.8, 2.0, 0.2983)
_m = ob_cube_006.modifiers.new('Bevel', 'BEVEL')
_m.width = 0.04
_m.width_pct = 0.04
_m.segments = 4
_m = ob_cube_006.modifiers.new('Subdivision', 'SUBSURF')
_m.levels = 3
ob_cube_007.location = (-5.907, -1.985, -0.7441)
ob_cube_007.scale = (0.2, 0.2, 0.2)
ob_cube_008.location = (-5.9, 1.761, -0.7401)
ob_cube_008.scale = (0.2, 0.2, 0.2)
ob_cube_009.location = (5.87, -1.98, -0.74)
ob_cube_009.scale = (0.2, 0.2, 0.2)
ob_cube_010.location = (5.87, 1.761, -0.74)
ob_cube_010.scale = (0.2, 0.2, 0.2)

# ---- collection membership
col_collection.objects.link(ob_cube)
col_collection.objects.link(ob_cube_001)
col_collection.objects.link(ob_cube_002)
col_collection.objects.link(ob_cube_003)
col_collection.objects.link(ob_cube_004)
col_collection.objects.link(ob_cube_005)
col_collection.objects.link(ob_cube_006)
col_collection.objects.link(ob_cube_007)
col_collection.objects.link(ob_cube_008)
col_collection.objects.link(ob_cube_009)
col_collection.objects.link(ob_cube_010)

# ---- scene / render settings (as saved in the file)
scene.frame_start = 1; scene.frame_end = 250; scene.frame_set(1)
scene.render.engine = 'BLENDER_EEVEE_NEXT'
bpy.context.view_layer.update()

# ---- added for rendering (the .blend has no active camera and no usable light): camera, sun
cam_auto = bpy.data.cameras.new('AutoCamera')
cam_auto.lens = 50.0
cam_auto.sensor_width = 36.0
cam_auto.clip_end = 1000.0
ob_auto_camera = bpy.data.objects.new('AutoCamera', cam_auto)
scene.collection.objects.link(ob_auto_camera)
ob_auto_camera.location = (13.1856, -15.8318, 11.866)
ob_auto_camera.rotation_euler = (1.09748, -7.21219e-08, 0.694738)
scene.camera = ob_auto_camera
light_auto_sun = bpy.data.lights.new('AutoSun', 'SUN')
light_auto_sun.energy = 3.0
light_auto_sun.angle = 0.0523599
ob_auto_sun = bpy.data.objects.new('AutoSun', light_auto_sun)
scene.collection.objects.link(ob_auto_sun)
ob_auto_sun.rotation_euler = (0.872665, 0.174533, 0.523599)
bpy.context.view_layer.update()
